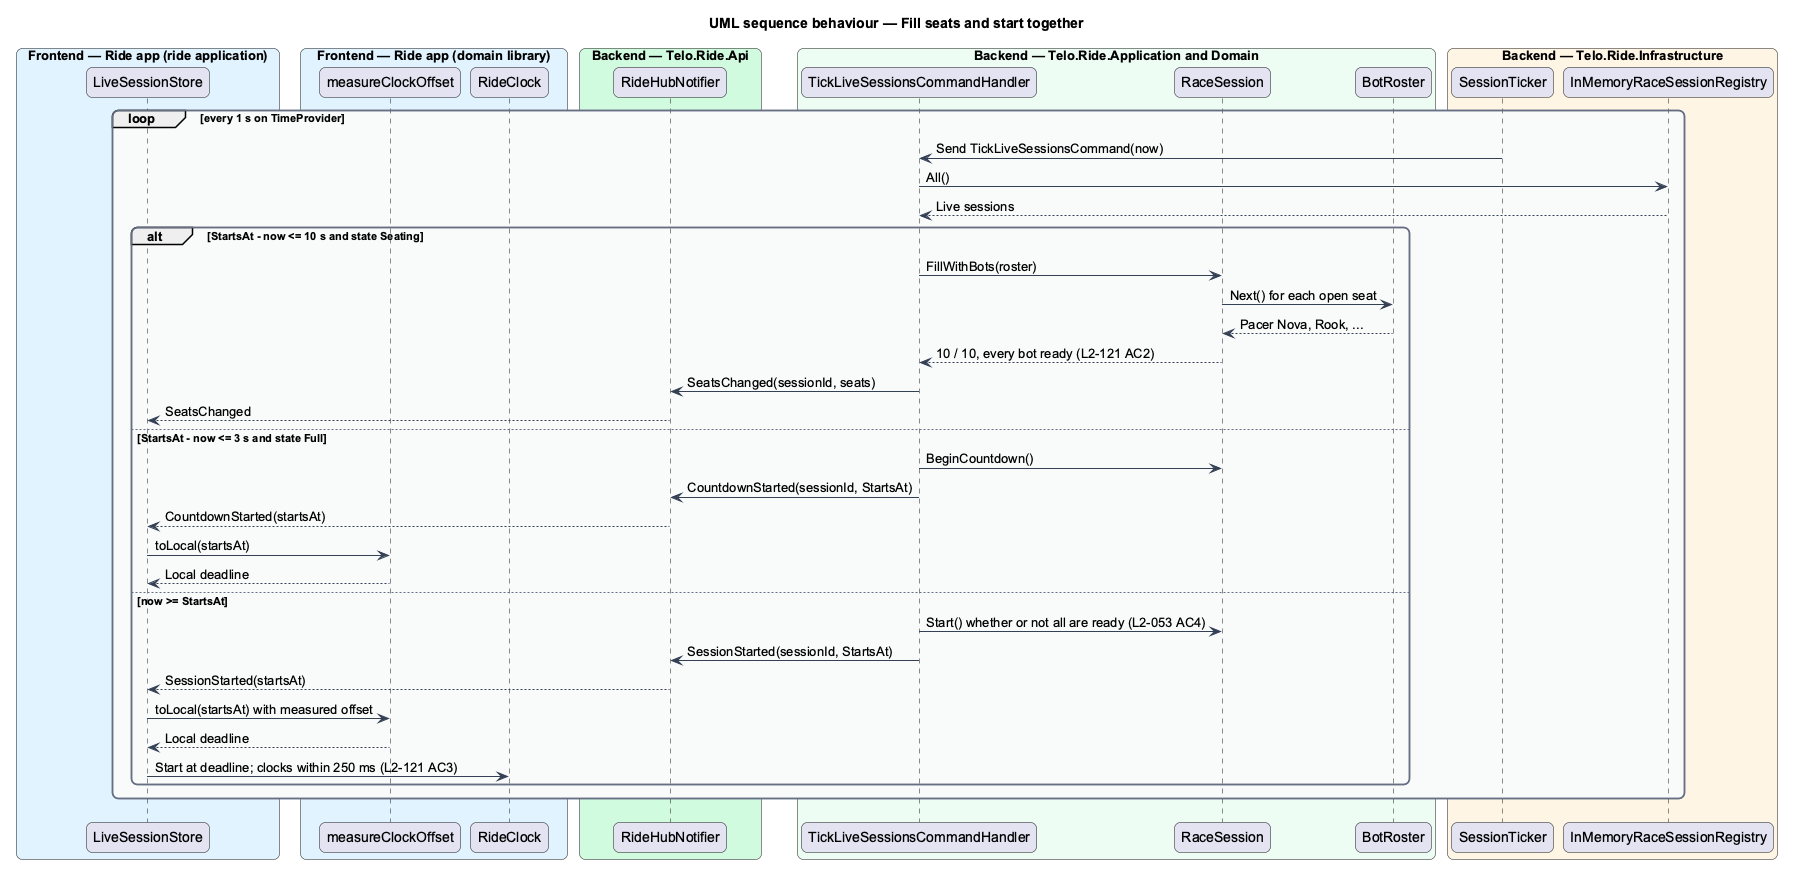

The diagram above was rendered by PlantUML. Its source (embedded in the PNG):
@startuml
title UML sequence behaviour — Fill seats and start together
skinparam backgroundColor #FFFFFF
skinparam shadowing false
skinparam roundcorner 12
skinparam defaultFontName Arial
skinparam ArrowColor #344054
skinparam rectangle {
  BorderColor #344054
  FontColor #101828
}
skinparam package {
  BorderColor #667085
  FontColor #101828
  BackgroundColor #F9FAFB
}
box "Frontend — Ride app (ride application)" #E0F2FE
  participant "LiveSessionStore" as store
end box
box "Frontend — Ride app (domain library)" #E0F2FE
  participant "measureClockOffset" as clock
  participant "RideClock" as rideclock
end box
box "Backend — Telo.Ride.Api" #D1FADF
  participant "RideHubNotifier" as notifier
end box
box "Backend — Telo.Ride.Application and Domain" #ECFDF3
  participant "TickLiveSessionsCommandHandler" as tick
  participant "RaceSession" as session
  participant "BotRoster" as roster
end box
box "Backend — Telo.Ride.Infrastructure" #FFF4E5
  participant "SessionTicker" as ticker
  participant "InMemoryRaceSessionRegistry" as registry
end box
loop every 1 s on TimeProvider
  ticker -> tick : Send TickLiveSessionsCommand(now)
  tick -> registry : All()
  registry --> tick : Live sessions
  alt StartsAt - now <= 10 s and state Seating
    tick -> session : FillWithBots(roster)
    session -> roster : Next() for each open seat
    roster --> session : Pacer Nova, Rook, ...
    session --> tick : 10 / 10, every bot ready (L2-121 AC2)
    tick -> notifier : SeatsChanged(sessionId, seats)
    notifier --> store : SeatsChanged
  else StartsAt - now <= 3 s and state Full
    tick -> session : BeginCountdown()
    tick -> notifier : CountdownStarted(sessionId, StartsAt)
    notifier --> store : CountdownStarted(startsAt)
    store -> clock : toLocal(startsAt)
    clock --> store : Local deadline
  else now >= StartsAt
    tick -> session : Start() whether or not all are ready (L2-053 AC4)
    tick -> notifier : SessionStarted(sessionId, StartsAt)
    notifier --> store : SessionStarted(startsAt)
    store -> clock : toLocal(startsAt) with measured offset
    clock --> store : Local deadline
    store -> rideclock : Start at deadline; clocks within 250 ms (L2-121 AC3)
  end
end
@enduml